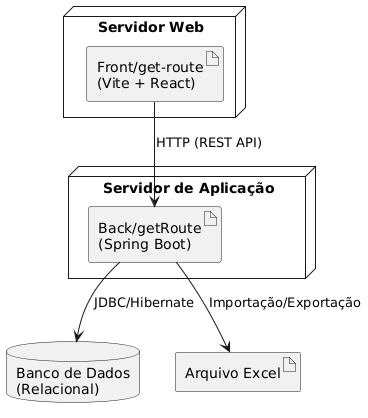

The diagram above was rendered by PlantUML. Its source (embedded in the PNG):
@startuml
node "Servidor Web" {
    artifact "Front/get-route\n(Vite + React)" as Frontend
}

node "Servidor de Aplicação" {
    artifact "Back/getRoute\n(Spring Boot)" as Backend
}

database "Banco de Dados\n(Relacional)" as DB

artifact "Arquivo Excel" as Excel

Frontend --> Backend : HTTP (REST API)
Backend --> DB : JDBC/Hibernate
Backend --> Excel : Importação/Exportação
@enduml